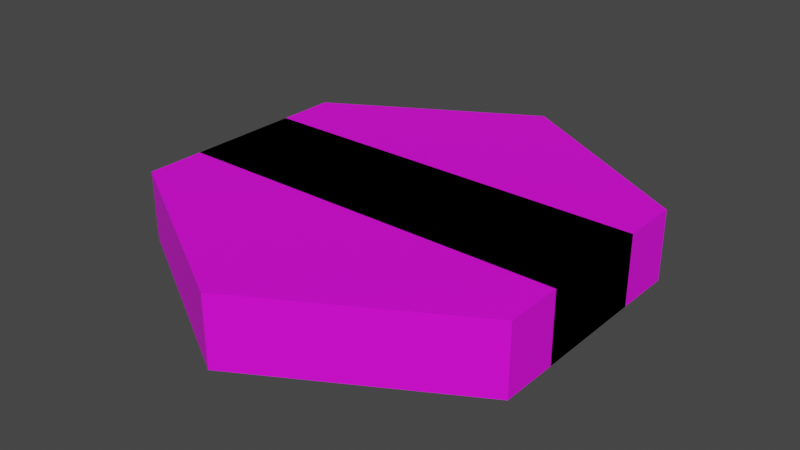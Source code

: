 # Source: shallow_water_wall.blend  (saved by Blender 3.6.13; exported with 4.5.12 LTS)
import bpy
from mathutils import Matrix  # noqa: F401  (used for matrix-valued properties, if any)

bpy.ops.wm.read_factory_settings(use_empty=True)
scene = bpy.context.scene
scene.name = 'Scene'

# ---- collections
col_collection = bpy.data.collections.new('Collection'); scene.collection.children.link(col_collection)
col_defaultsize = bpy.data.collections.new('DefaultSize'); scene.collection.children.link(col_defaultsize)

# ---- images (referenced by path relative to the original .blend; pixels are not part of the script)
import os
ASSET_DIR = os.environ.get("B2B_ASSET_DIR", "")  # directory of the original .blend (textures are referenced by path, not embedded)
HERE = os.path.dirname(os.path.abspath(__file__))  # packed textures are extracted next to this script under _unpacked/

def load_image(name, relpath, width, height, colorspace="sRGB"):
    """Load a texture the original file referenced (path relative to the .blend, or extracted next to this script)."""
    p = next((c for c in (os.path.join(HERE, relpath), os.path.join(ASSET_DIR, relpath)) if relpath and os.path.exists(c)), "")
    if p:
        img = bpy.data.images.load(p, check_existing=True)
        img.name = name
    else:  # same state as the original file: an image datablock whose file is absent (Cycles renders it pink)
        img = bpy.data.images.new(name, width, height)
        img.source = "FILE"
        img.filepath = "//" + (relpath or name)
    img.colorspace_settings.name = colorspace
    return img
img_base_palette_png = load_image('base_palette.png', 'base_palette.png', 1024, 1024, 'sRGB')

# ---- materials (node trees are filled in below, after node groups)
mat_basepalette = bpy.data.materials.new('BasePalette')
mat_basepalette.alpha_threshold = 0.0
mat_basepalette.use_transparent_shadow = False
mat_basepalette.roughness = 0.5
mat_basepalette.line_color = (0.0, 0.0, 0.0, 1.0)

# ---- material node trees
mat_basepalette.use_nodes = True; mat_basepalette.node_tree.nodes.clear()
_N = mat_basepalette.node_tree.nodes; _L = mat_basepalette.node_tree.links
n0 = _N.new('ShaderNodeOutputMaterial'); n0.name = 'Material Output'; n0.location = (300, 300)
n1 = _N.new('ShaderNodeBsdfPrincipled'); n1.name = 'Principled BSDF'; n1.location = (10, 300)
n1.distribution = 'GGX'
n1.subsurface_method = 'RANDOM_WALK_SKIN'
n1.inputs[3].default_value = 1.45
n1.inputs[27].default_value = (0.0, 0.0, 0.0, 1.0)
n1.inputs[28].default_value = 1.0
n2 = _N.new('ShaderNodeTexImage'); n2.name = 'Image Texture'; n2.location = (-464, 137)
n2.image = img_base_palette_png
_L.new(n1.outputs[0], n0.inputs[0])
_L.new(n2.outputs[0], n1.inputs[0])
n0.is_active_output = True

# ---- world
world_world = bpy.data.worlds.new('World'); scene.world = world_world
world_world.use_nodes = True; world_world.node_tree.nodes.clear()
_N = world_world.node_tree.nodes; _L = world_world.node_tree.links
n0 = _N.new('ShaderNodeOutputWorld'); n0.name = 'World Output'; n0.location = (300, 300)
n1 = _N.new('ShaderNodeBackground'); n1.name = 'Background'; n1.location = (10, 300)
n1.inputs[0].default_value = (0.05088, 0.05088, 0.05088, 1.0)
_L.new(n1.outputs[0], n0.inputs[0])
n0.is_active_output = True
world_world.color = (0.05088, 0.05088, 0.05088)
world_world.use_sun_shadow = False
world_world.sun_shadow_jitter_overblur = 0.0

# ---- meshes
me_cylinder_002 = bpy.data.meshes.new('Cylinder.002')
me_cylinder_002.from_pydata([(-0.866, -0.5, -0.1), (0.866, -0.5, -0.1), (-0.866, 0.5, -0.1), (0.866, 0.5, -0.1), (-5.262e-09, -1.0, -0.1), (-5.262e-09, 1.0, -0.1), (-0.866, 0.5, 0.2), (-0.866, -0.5, 0.2), (-5.262e-09, -1.0, 0.2), (0.866, -0.5, 0.2), (0.866, 0.5, 0.2), (-5.262e-09, 1.0, 0.2)], [], [(0, 2, 5, 3, 1, 4), (7, 8, 9, 10, 11, 6), (3, 5, 11, 10), (5, 2, 6, 11), (4, 1, 9, 8), (0, 4, 8, 7), (1, 3, 10, 9), (2, 0, 7, 6)])
_uv = me_cylinder_002.uv_layers.new(name='UVMap')
_uv.uv.foreach_set('vector', [0.1584, 0.9167, 0.1584, 0.9167, 0.1584, 0.9167, 0.1584, 0.9167, 0.1584, 0.9167, 0.1584, 0.9167, 0.1584, 0.9167, 0.1584, 0.9167, 0.1584, 0.9167, 0.1584, 0.9167, 0.1584, 0.9167, 0.1584, 0.9167, 0.1584, 0.9167, 0.1584, 0.9167, 0.1584, 0.9167, 0.1584, 0.9167, 0.1584, 0.9167, 0.1584, 0.9167, 0.1584, 0.9167, 0.1584, 0.9167, 0.1584, 0.9167, 0.1584, 0.9167, 0.1584, 0.9167, 0.1584, 0.9167, 0.1584, 0.9167, 0.1584, 0.9167, 0.1584, 0.9167, 0.1584, 0.9167, 0.1584, 0.9167, 0.1584, 0.9167, 0.1584, 0.9167, 0.1584, 0.9167, 0.1584, 0.9167, 0.1584, 0.9167, 0.1584, 0.9167, 0.1584, 0.9167])
me_cylinder_002.materials.append(mat_basepalette)
me_cylinder_002.update()
me_plane = bpy.data.meshes.new('Plane')
me_plane.from_pydata([(-0.866, -0.25, -0.1), (0.866, -0.25, -0.1), (-0.866, 0.25, -0.1), (0.866, 0.25, -0.1), (-0.866, 0.25, 0.2), (-0.866, -0.25, 0.2), (0.866, -0.25, 0.2), (0.866, 0.25, 0.2)], [], [(0, 2, 3, 1), (5, 6, 7, 4), (1, 3, 7, 6), (2, 0, 5, 4), (3, 2, 4, 7), (0, 1, 6, 5)])
_uv = me_plane.uv_layers.new(name='UVMap')
_uv.uv.foreach_set('vector', [0.1584, 0.9167, 0.1584, 0.9167, 0.1584, 0.9167, 0.1584, 0.9167, 0.1584, 0.9167, 0.1584, 0.9167, 0.1584, 0.9167, 0.1584, 0.9167, 0.1584, 0.9167, 0.1584, 0.9167, 0.1584, 0.9167, 0.1584, 0.9167, 0.1584, 0.9167, 0.1584, 0.9167, 0.1584, 0.9167, 0.1584, 0.9167, 0.1584, 0.9167, 0.1584, 0.9167, 0.1584, 0.9167, 0.1584, 0.9167, 0.1584, 0.9167, 0.1584, 0.9167, 0.1584, 0.9167, 0.1584, 0.9167])
me_plane.materials.append(mat_basepalette)
me_plane.update()

# ---- objects
ob_shallowwater1 = bpy.data.objects.new('ShallowWater1', me_cylinder_002)
ob_shallowwater = bpy.data.objects.new('ShallowWater', me_plane)

# ---- transforms, parenting, visibility, modifiers, constraints
ob_shallowwater1.location = (0.0, 0.0, 0.0)
ob_shallowwater.location = (0.0, 0.0, 0.0)

# ---- collection membership
col_defaultsize.objects.link(ob_shallowwater1)
col_defaultsize.objects.link(ob_shallowwater)

# ---- scene / render settings (as saved in the file)
scene.frame_start = 1; scene.frame_end = 250; scene.frame_set(18)
scene.render.engine = 'BLENDER_EEVEE_NEXT'
scene.cycles.sampling_pattern = 'TABULATED_SOBOL'
scene.view_settings.view_transform = 'Filmic'
bpy.context.view_layer.update()

# ---- added for rendering (the .blend has no active camera and no usable light): camera, sun
cam_auto = bpy.data.cameras.new('AutoCamera')
cam_auto.lens = 50.0
cam_auto.sensor_width = 36.0
cam_auto.clip_end = 1000.0
ob_auto_camera = bpy.data.objects.new('AutoCamera', cam_auto)
scene.collection.objects.link(ob_auto_camera)
ob_auto_camera.location = (2.4636, -2.95632, 2.02088)
ob_auto_camera.rotation_euler = (1.09748, -7.21219e-08, 0.694738)
scene.camera = ob_auto_camera
light_auto_sun = bpy.data.lights.new('AutoSun', 'SUN')
light_auto_sun.energy = 3.0
light_auto_sun.angle = 0.0523599
ob_auto_sun = bpy.data.objects.new('AutoSun', light_auto_sun)
scene.collection.objects.link(ob_auto_sun)
ob_auto_sun.rotation_euler = (0.872665, 0.174533, 0.523599)
bpy.context.view_layer.update()

